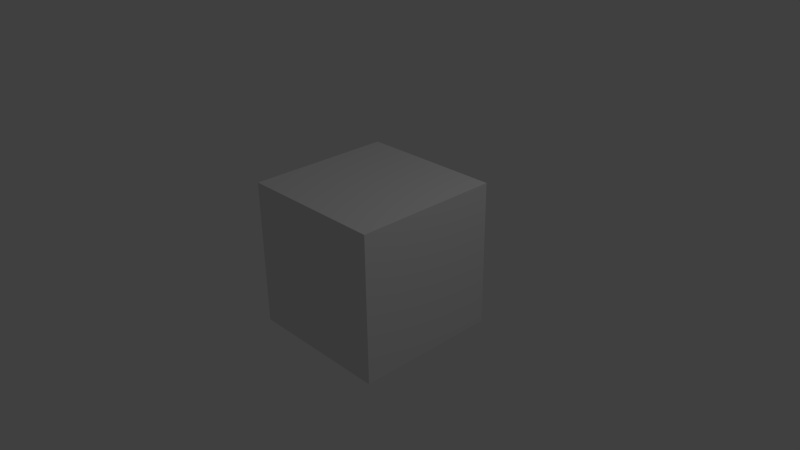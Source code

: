 # Source: BHead4.blend  (saved by Blender 2.60.2; exported with 4.5.12 LTS)
import bpy
from mathutils import Matrix  # noqa: F401  (used for matrix-valued properties, if any)

bpy.ops.wm.read_factory_settings(use_empty=True)
scene = bpy.context.scene
scene.name = 'Space types'

# ---- collections
col_collection_1 = bpy.data.collections.new('Collection 1'); scene.collection.children.link(col_collection_1)

# ---- materials (node trees are filled in below, after node groups)
mat_material = bpy.data.materials.new('Material')
mat_material.alpha_threshold = 0.0
mat_material.use_transparent_shadow = False
mat_material.roughness = 0.5
mat_material.line_color = (0.0, 0.0, 0.0, 1.0)

# ---- material node trees

# ---- world
world_world = bpy.data.worlds.new('World'); scene.world = world_world
world_world.color = (0.05088, 0.05088, 0.05088)
world_world.use_sun_shadow = False
world_world.sun_shadow_jitter_overblur = 0.0
world_world.cycles.sampling_method = 'MANUAL'
world_world.cycles.sample_map_resolution = 256

# ---- cameras
cam_camera = bpy.data.cameras.new('Camera')
cam_camera.clip_end = 100.0
cam_camera.lens = 35.0
cam_camera.sensor_width = 32.0
cam_camera.sensor_height = 18.0
cam_camera.ortho_scale = 7.314
cam_camera.dof.focus_distance = 0.0
cam_camera.dof.aperture_fstop = 128.0

# ---- lights
light_lamp = bpy.data.lights.new('Lamp', 'POINT')
light_lamp.transmission_factor = 0.0
light_lamp.cutoff_distance = 30.0
light_lamp.energy = 100.0
light_lamp.shadow_buffer_clip_start = 1.001
light_lamp.shadow_soft_size = 1.0
light_lamp.shadow_maximum_resolution = 0.006
light_lamp.use_absolute_resolution = True
light_lamp.cycles.use_multiple_importance_sampling = False

# ---- meshes
me_cube = bpy.data.meshes.new('Cube')
me_cube.from_pydata([(1.0, 1.0, -1.0), (1.0, -1.0, -1.0), (-1.0, -1.0, -1.0), (-1.0, 1.0, -1.0), (1.0, 1.0, 1.0), (1.0, -1.0, 1.0), (-1.0, -1.0, 1.0), (-1.0, 1.0, 1.0)], [], [(0, 1, 2, 3), (4, 7, 6, 5), (0, 4, 5, 1), (1, 5, 6, 2), (2, 6, 7, 3), (4, 0, 3, 7)])
me_cube.materials.append(mat_material)
me_cube.use_remesh_preserve_volume = False
me_cube.use_remesh_preserve_attributes = False
me_cube.use_mirror_vertex_groups = False
me_cube.update()

# ---- objects
ob_cube = bpy.data.objects.new('Cube', me_cube)
ob_lamp = bpy.data.objects.new('Lamp', light_lamp)
ob_camera = bpy.data.objects.new('Camera', cam_camera)

# ---- transforms, parenting, visibility, modifiers, constraints
ob_cube.location = (0.0, 0.0, 0.0)
ob_cube.lock_rotations_4d = False
ob_cube.empty_display_type = 'ARROWS'
ob_cube.lineart.crease_threshold = 0.0
ob_lamp.location = (4.076, 1.005, 5.904)
ob_lamp.rotation_euler = (0.6503, 0.05522, 1.866)
ob_lamp.lock_rotations_4d = False
ob_lamp.empty_display_type = 'ARROWS'
ob_lamp.color = (0.0, 0.0, 0.0, 0.0)
ob_lamp.lineart.crease_threshold = 0.0
ob_camera.location = (7.481, -6.508, 5.344)
ob_camera.rotation_euler = (1.109, 0.01082, 0.8149)
ob_camera.lock_rotations_4d = False
ob_camera.empty_display_type = 'ARROWS'
ob_camera.color = (0.0, 0.0, 0.0, 0.0)
ob_camera.display_type = 'WIRE'
ob_camera.lineart.crease_threshold = 0.0

# ---- collection membership
col_collection_1.objects.link(ob_cube)
col_collection_1.objects.link(ob_lamp)
col_collection_1.objects.link(ob_camera)

# ---- scene / render settings (as saved in the file)
scene.camera = ob_camera
scene.frame_start = 1; scene.frame_end = 250; scene.frame_set(1)
scene.render.engine = 'BLENDER_EEVEE_NEXT'
scene.render.image_settings.color_mode = 'RGB'
scene.render.image_settings.compression = 90
scene.render.resolution_percentage = 50
scene.render.dither_intensity = 0.0
scene.render.bake_margin = 2
scene.render.bake_bias = 0.0
scene.cycles.use_denoising = False
scene.cycles.samples = 10
scene.cycles.sampling_pattern = 'TABULATED_SOBOL'
scene.cycles.light_sampling_threshold = 0.0
scene.cycles.use_adaptive_sampling = False
scene.cycles.use_light_tree = False
scene.cycles.blur_glossy = 0.0
scene.cycles.volume_bounces = 1
scene.cycles.pixel_filter_type = 'GAUSSIAN'
scene.cycles.sample_clamp_indirect = 0.0
scene.view_settings.view_transform = 'Standard'
bpy.context.view_layer.update()
